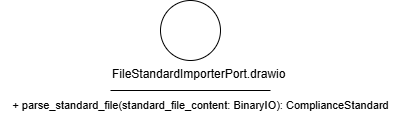

The diagram above was exported from draw.io. Its source (the exported page's mxGraphModel, read from the mxfile embedded in the PNG):
<mxGraphModel dx="393" dy="779" grid="1" gridSize="10" guides="1" tooltips="1" connect="1" arrows="1" fold="1" page="1" pageScale="1" pageWidth="850" pageHeight="1100" math="0" shadow="0">
  <root>
    <mxCell id="0" />
    <mxCell id="1" parent="0" />
    <mxCell id="2" value="FileStandardImporterPort.drawio" style="text;whiteSpace=wrap;" vertex="1" parent="1">
      <mxGeometry x="130" y="210" width="200" height="40" as="geometry" />
    </mxCell>
    <mxCell id="3" value="" style="ellipse;whiteSpace=wrap;html=1;aspect=fixed;" vertex="1" parent="1">
      <mxGeometry x="180" y="150" width="60" height="60" as="geometry" />
    </mxCell>
    <mxCell id="4" value="" style="endArrow=none;html=1;" edge="1" parent="1">
      <mxGeometry width="50" height="50" relative="1" as="geometry">
        <mxPoint x="130" y="240" as="sourcePoint" />
        <mxPoint x="290" y="240" as="targetPoint" />
        <Array as="points">
          <mxPoint x="210" y="240" />
        </Array>
      </mxGeometry>
    </mxCell>
    <mxCell id="5" value="&lt;span style=&quot;font-size: 11px;&quot;&gt;+ parse_standard_file(standard_file_content: BinaryIO): ComplianceStandard&lt;/span&gt;" style="text;html=1;align=center;verticalAlign=middle;resizable=0;points=[];autosize=1;strokeColor=none;fillColor=none;" vertex="1" parent="1">
      <mxGeometry x="20" y="240" width="400" height="30" as="geometry" />
    </mxCell>
  </root>
</mxGraphModel>